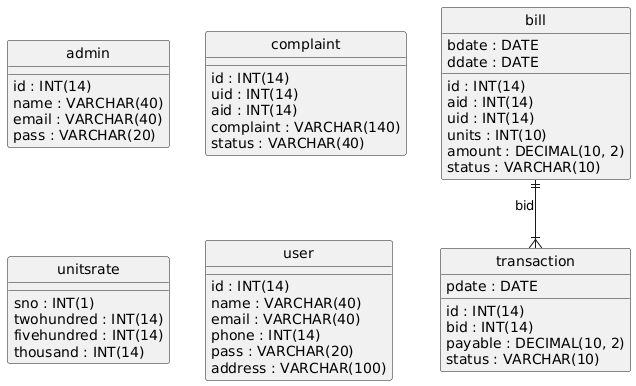

The diagram above was rendered by PlantUML. Its source (embedded in the PNG):
@startuml
hide circle
skinparam linetype ortho

entity "admin" as admin {
  id : INT(14)
  name : VARCHAR(40)
  email : VARCHAR(40)
  pass : VARCHAR(20)
}

entity "bill" as bill {
  id : INT(14)
  aid : INT(14)
  uid : INT(14)
  units : INT(10)
  amount : DECIMAL(10, 2)
  status : VARCHAR(10)
  bdate : DATE
  ddate : DATE
}

entity "complaint" as complaint {
  id : INT(14)
  uid : INT(14)
  aid : INT(14)
  complaint : VARCHAR(140)
  status : VARCHAR(40)
}

entity "transaction" as transaction {
  id : INT(14)
  bid : INT(14)
  payable : DECIMAL(10, 2)
  pdate : DATE
  status : VARCHAR(10)
}

entity "unitsrate" as unitsrate {
  sno : INT(1)
  twohundred : INT(14)
  fivehundred : INT(14)
  thousand : INT(14)
}

entity "user" as user {
  id : INT(14)
  name : VARCHAR(40)
  email : VARCHAR(40)
  phone : INT(14)
  pass : VARCHAR(20)
  address : VARCHAR(100)
}

bill ||--|{ transaction : "bid"
@enduml